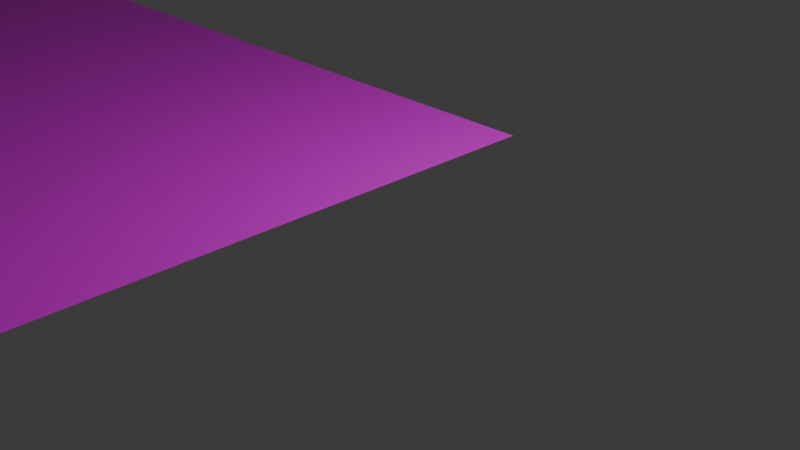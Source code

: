 # Source: road.blend  (saved by Blender 4.0.36; exported with 4.5.12 LTS)
import bpy
from mathutils import Matrix  # noqa: F401  (used for matrix-valued properties, if any)

bpy.ops.wm.read_factory_settings(use_empty=True)
scene = bpy.context.scene
scene.name = 'Scene'

# ---- collections
col_collection = bpy.data.collections.new('Collection'); scene.collection.children.link(col_collection)

# ---- images (referenced by path relative to the original .blend; pixels are not part of the script)
import os
ASSET_DIR = os.environ.get("B2B_ASSET_DIR", "")  # directory of the original .blend (textures are referenced by path, not embedded)
HERE = os.path.dirname(os.path.abspath(__file__))  # packed textures are extracted next to this script under _unpacked/

def load_image(name, relpath, width, height, colorspace="sRGB"):
    """Load a texture the original file referenced (path relative to the .blend, or extracted next to this script)."""
    p = next((c for c in (os.path.join(HERE, relpath), os.path.join(ASSET_DIR, relpath)) if relpath and os.path.exists(c)), "")
    if p:
        img = bpy.data.images.load(p, check_existing=True)
        img.name = name
    else:  # same state as the original file: an image datablock whose file is absent (Cycles renders it pink)
        img = bpy.data.images.new(name, width, height)
        img.source = "FILE"
        img.filepath = "//" + (relpath or name)
    img.colorspace_settings.name = colorspace
    return img
img_road2_png = load_image('road2.png', 'road2.png', 1024, 1024, 'sRGB')

# ---- materials (node trees are filled in below, after node groups)
mat_x = bpy.data.materials.new('マテリアル')
mat_x.use_transparent_shadow = False

# ---- material node trees
mat_x.use_nodes = True; mat_x.node_tree.nodes.clear()
_N = mat_x.node_tree.nodes; _L = mat_x.node_tree.links
n0 = _N.new('ShaderNodeBsdfPrincipled'); n0.name = 'プリンシプルBSDF'; n0.location = (10, 300)
n0.inputs[3].default_value = 1.45
n1 = _N.new('ShaderNodeOutputMaterial'); n1.name = 'マテリアル出力'; n1.location = (300, 300)
n2 = _N.new('ShaderNodeTexImage'); n2.name = '画像テクスチャ'; n2.location = (-280, 275)
n2.image = img_road2_png
_L.new(n0.outputs[0], n1.inputs[0])
_L.new(n2.outputs[0], n0.inputs[0])
n1.is_active_output = True

# ---- world
world_world = bpy.data.worlds.new('World'); scene.world = world_world
world_world.use_nodes = True; world_world.node_tree.nodes.clear()
_N = world_world.node_tree.nodes; _L = world_world.node_tree.links
n0 = _N.new('ShaderNodeOutputWorld'); n0.name = 'World Output'; n0.location = (300, 300)
n1 = _N.new('ShaderNodeBackground'); n1.name = 'Background'; n1.location = (10, 300)
n1.inputs[0].default_value = (0.05088, 0.05088, 0.05088, 1.0)
_L.new(n1.outputs[0], n0.inputs[0])
n0.is_active_output = True
world_world.color = (0.05088, 0.05088, 0.05088)
world_world.use_sun_shadow = False
world_world.sun_shadow_jitter_overblur = 0.0

# ---- cameras
cam_camera = bpy.data.cameras.new('Camera')
cam_camera.clip_end = 100.0
cam_camera.ortho_scale = 7.314

# ---- lights
light_light = bpy.data.lights.new('Light', 'POINT')
light_light.transmission_factor = 0.0
light_light.use_soft_falloff = False
light_light.energy = 1000.0
light_light.shadow_soft_size = 0.1
light_light.shadow_maximum_resolution = 0.006
light_light.use_absolute_resolution = True

# ---- meshes
me_005 = bpy.data.meshes.new('平面.005')
me_005.from_pydata([(10.01, -47.32, 1.274), (30.06, -47.32, 1.437), (10.01, 1.0, 1.274), (30.06, 1.0, 1.437)], [], [(0, 1, 3, 2)])
_uv = me_005.uv_layers.new(name='UVマップ')
_uv.uv.foreach_set('vector', [0.0, 0.0, 1.0, 0.0, 1.0, 1.0, 0.0, 1.0])
me_005.materials.append(mat_x)
me_005.update()

# ---- objects
ob_light = bpy.data.objects.new('Light', light_light)
ob_camera = bpy.data.objects.new('Camera', cam_camera)
ob_005 = bpy.data.objects.new('平面.005', me_005)

# ---- transforms, parenting, visibility, modifiers, constraints
ob_light.location = (4.076, 1.005, 5.904)
ob_light.rotation_euler = (0.6503, 0.05522, 1.866)
ob_light.lock_rotations_4d = False
ob_light.empty_display_type = 'ARROWS'
ob_light.color = (0.0, 0.0, 0.0, 0.0)
ob_light.lineart.crease_threshold = 0.0
ob_camera.location = (7.359, -6.926, 4.958)
ob_camera.rotation_euler = (1.109, 0.0, 0.8149)
ob_camera.lock_rotations_4d = False
ob_camera.empty_display_type = 'ARROWS'
ob_camera.color = (0.0, 0.0, 0.0, 0.0)
ob_camera.display_type = 'WIRE'
ob_camera.lineart.crease_threshold = 0.0
ob_005.location = (-29.94, 0.5652, -0.9298)

# ---- collection membership
col_collection.objects.link(ob_light)
col_collection.objects.link(ob_camera)
col_collection.objects.link(ob_005)

# ---- scene / render settings (as saved in the file)
scene.camera = ob_camera
scene.frame_start = 1; scene.frame_end = 250; scene.frame_set(1)
scene.render.engine = 'BLENDER_EEVEE_NEXT'
scene.cycles.sampling_pattern = 'TABULATED_SOBOL'
bpy.context.view_layer.update()
